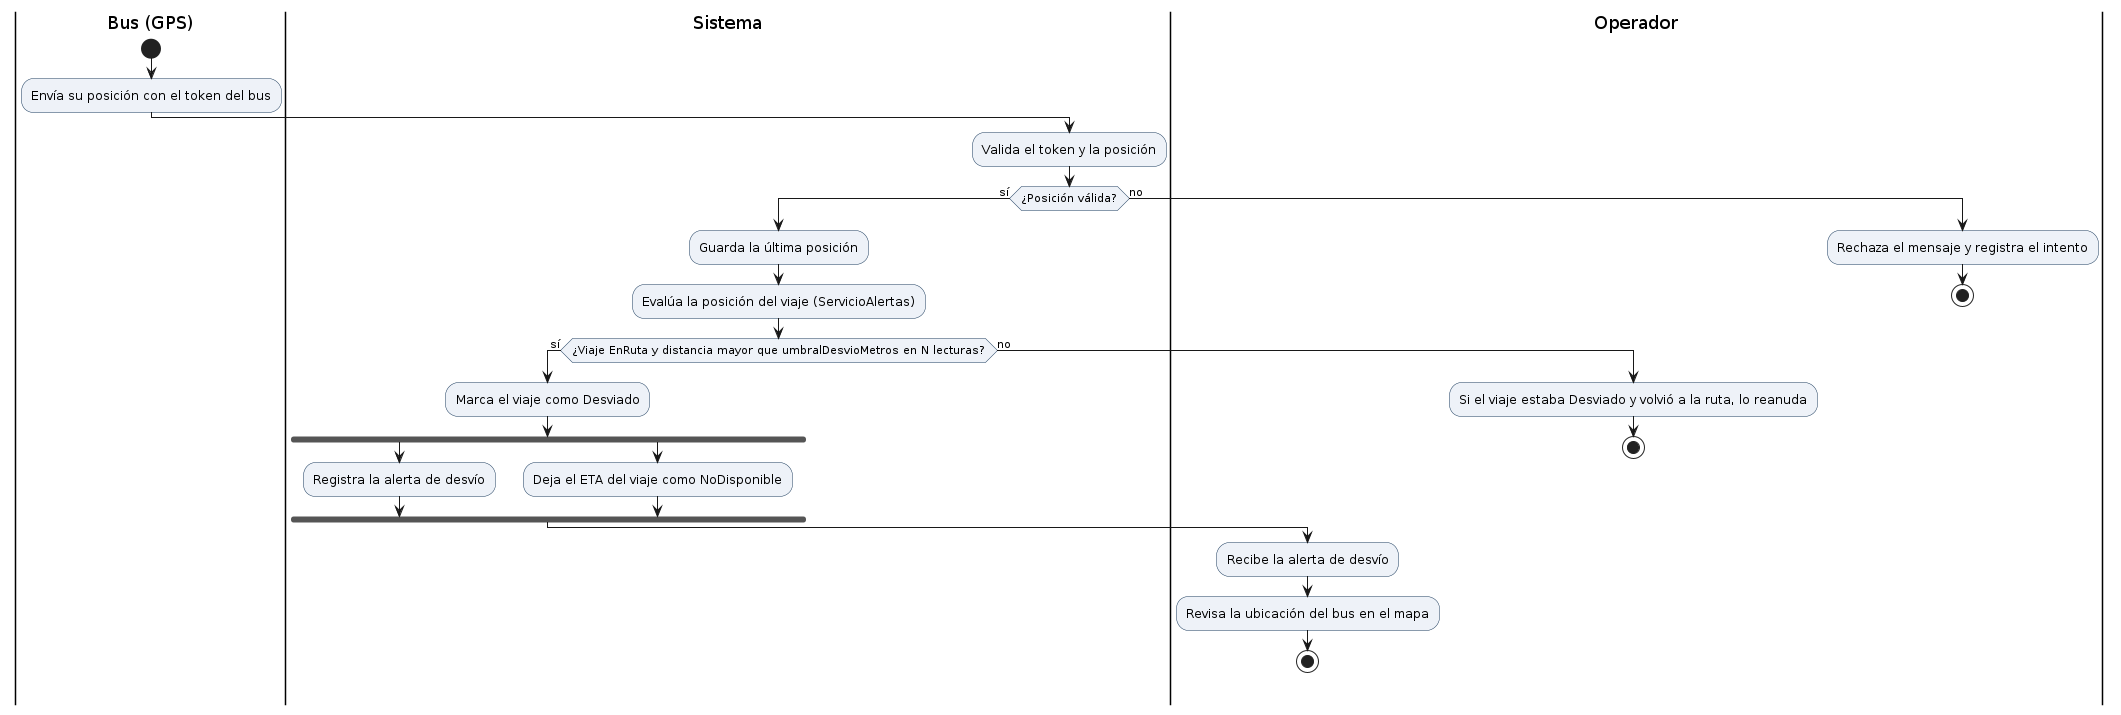

The diagram above was rendered by PlantUML. Its source (embedded in the PNG):
@startuml
skinparam shadowing false
skinparam defaultFontName Arial
skinparam ActivityBackgroundColor #EEF2F8
skinparam ActivityBorderColor #1A3A5C
|Bus (GPS)|
start
:Envía su posición con el token del bus;
|Sistema|
:Valida el token y la posición;
if (¿Posición válida?) then (sí)
  :Guarda la última posición;
  :Evalúa la posición del viaje (ServicioAlertas);
  if (¿Viaje EnRuta y distancia mayor que umbralDesvioMetros en N lecturas?) then (sí)
    :Marca el viaje como Desviado;
    fork
      :Registra la alerta de desvío;
    fork again
      :Deja el ETA del viaje como NoDisponible;
    end fork
    |Operador|
    :Recibe la alerta de desvío;
    :Revisa la ubicación del bus en el mapa;
    stop
  else (no)
    :Si el viaje estaba Desviado y volvió a la ruta, lo reanuda;
    stop
  endif
else (no)
  :Rechaza el mensaje y registra el intento;
  stop
endif
@enduml